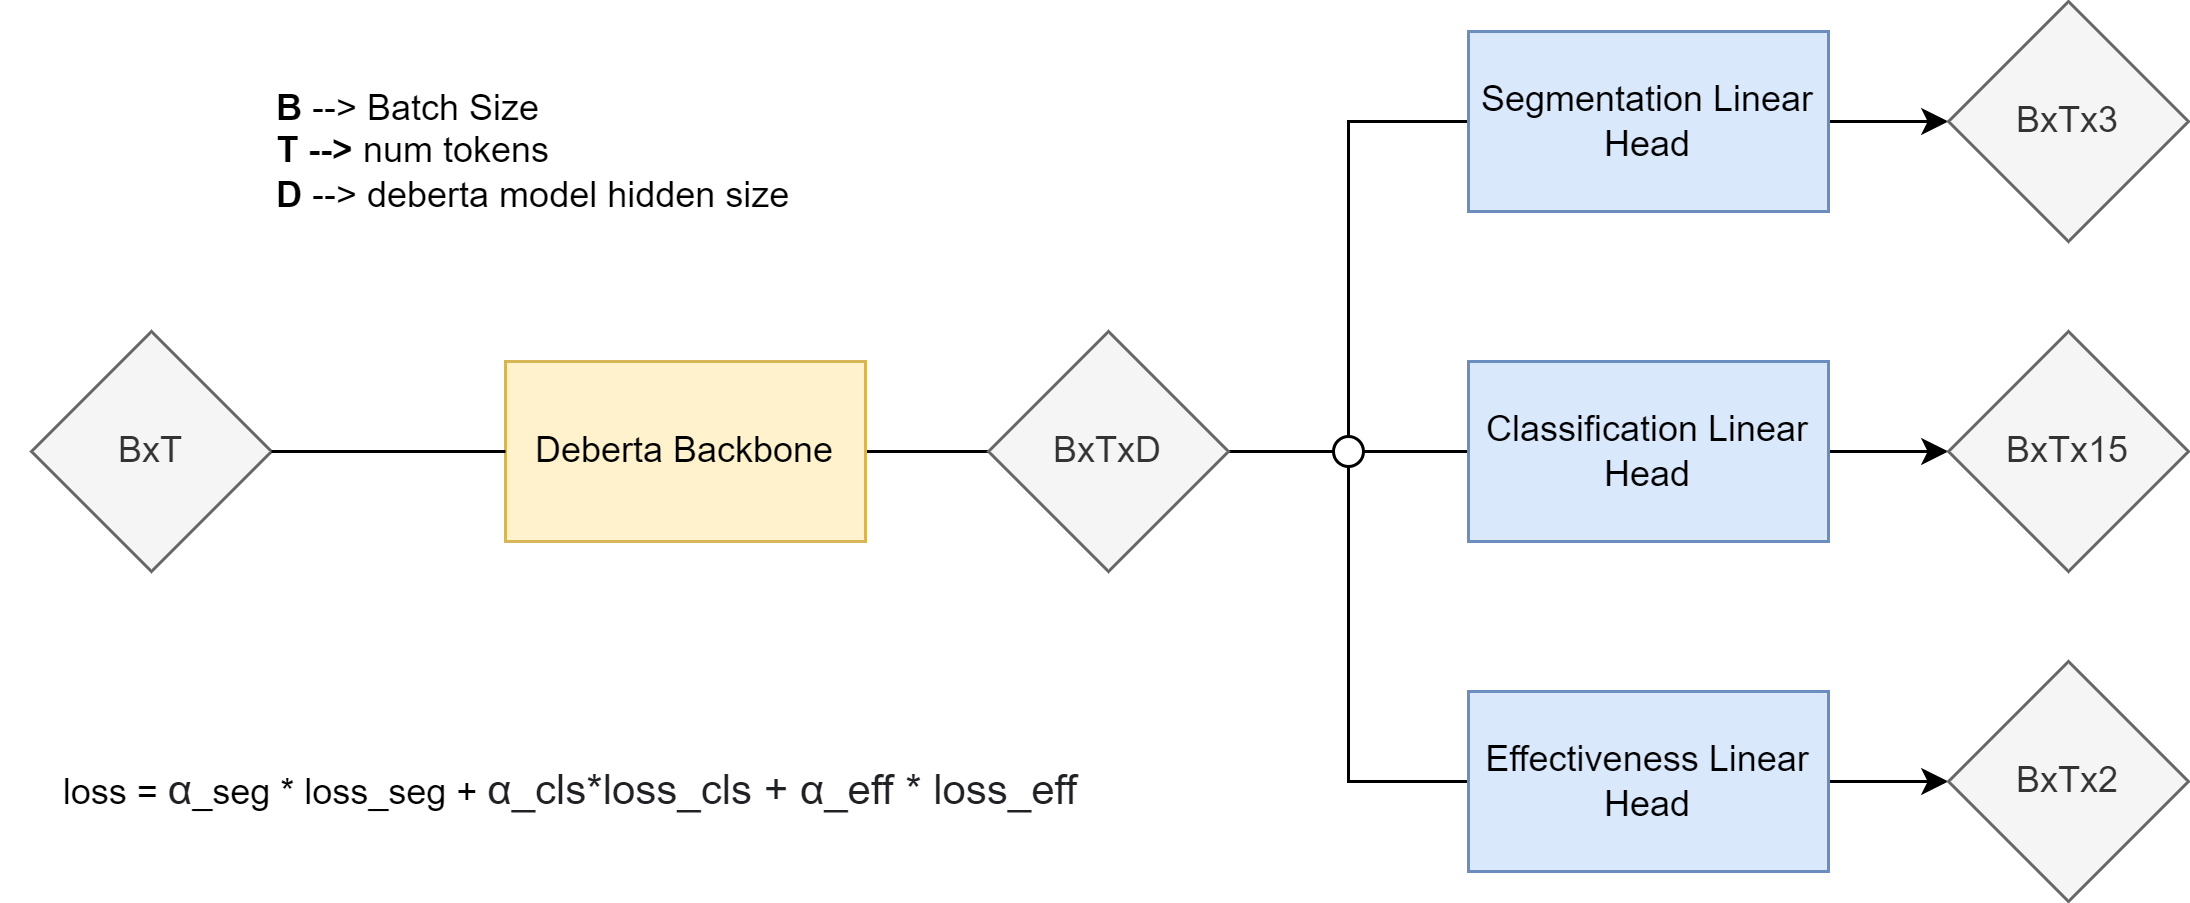

The diagram above was exported from draw.io. Its source (the exported page's mxGraphModel, read from the mxfile embedded in the PNG):
<mxGraphModel dx="1434" dy="780" grid="1" gridSize="10" guides="1" tooltips="1" connect="1" arrows="1" fold="1" page="1" pageScale="1" pageWidth="827" pageHeight="1169" math="0" shadow="0">
  <root>
    <mxCell id="0" />
    <mxCell id="1" parent="0" />
    <mxCell id="-hsweRo4J9MIUYTdC7bI-7" style="edgeStyle=orthogonalEdgeStyle;rounded=0;orthogonalLoop=1;jettySize=auto;html=1;entryX=0;entryY=0.5;entryDx=0;entryDy=0;" parent="1" source="-hsweRo4J9MIUYTdC7bI-3" target="-hsweRo4J9MIUYTdC7bI-17" edge="1">
      <mxGeometry relative="1" as="geometry">
        <Array as="points">
          <mxPoint x="520" y="360" />
          <mxPoint x="520" y="250" />
        </Array>
      </mxGeometry>
    </mxCell>
    <mxCell id="-hsweRo4J9MIUYTdC7bI-9" style="edgeStyle=orthogonalEdgeStyle;rounded=0;orthogonalLoop=1;jettySize=auto;html=1;entryX=0;entryY=0.5;entryDx=0;entryDy=0;" parent="1" source="-hsweRo4J9MIUYTdC7bI-3" target="-hsweRo4J9MIUYTdC7bI-19" edge="1">
      <mxGeometry relative="1" as="geometry">
        <Array as="points">
          <mxPoint x="520" y="360" />
          <mxPoint x="520" y="470" />
        </Array>
      </mxGeometry>
    </mxCell>
    <mxCell id="-hsweRo4J9MIUYTdC7bI-10" style="edgeStyle=orthogonalEdgeStyle;rounded=0;orthogonalLoop=1;jettySize=auto;html=1;entryX=0;entryY=0.5;entryDx=0;entryDy=0;" parent="1" source="-hsweRo4J9MIUYTdC7bI-3" target="-hsweRo4J9MIUYTdC7bI-18" edge="1">
      <mxGeometry relative="1" as="geometry" />
    </mxCell>
    <mxCell id="-hsweRo4J9MIUYTdC7bI-3" value="Deberta Backbone" style="rounded=0;whiteSpace=wrap;html=1;fillColor=#fff2cc;strokeColor=#d6b656;" parent="1" vertex="1">
      <mxGeometry x="239" y="330" width="120" height="60" as="geometry" />
    </mxCell>
    <mxCell id="-hsweRo4J9MIUYTdC7bI-4" value="Segmentation Linear Head" style="rounded=0;whiteSpace=wrap;html=1;fillColor=#dae8fc;strokeColor=#6c8ebf;" parent="1" vertex="1">
      <mxGeometry x="560" y="220" width="120" height="60" as="geometry" />
    </mxCell>
    <mxCell id="-hsweRo4J9MIUYTdC7bI-5" value="Classification Linear Head" style="rounded=0;whiteSpace=wrap;html=1;fillColor=#dae8fc;strokeColor=#6c8ebf;" parent="1" vertex="1">
      <mxGeometry x="560" y="330" width="120" height="60" as="geometry" />
    </mxCell>
    <mxCell id="-hsweRo4J9MIUYTdC7bI-6" value="Effectiveness Linear Head" style="rounded=0;whiteSpace=wrap;html=1;fillColor=#dae8fc;strokeColor=#6c8ebf;" parent="1" vertex="1">
      <mxGeometry x="560" y="440" width="120" height="60" as="geometry" />
    </mxCell>
    <mxCell id="-hsweRo4J9MIUYTdC7bI-11" value="BxT" style="rhombus;whiteSpace=wrap;html=1;fillColor=#f5f5f5;fontColor=#333333;strokeColor=#666666;" parent="1" vertex="1">
      <mxGeometry x="81" y="320" width="80" height="80" as="geometry" />
    </mxCell>
    <mxCell id="-hsweRo4J9MIUYTdC7bI-14" value="&lt;b&gt;B&lt;/b&gt;&amp;nbsp;--&amp;gt; Batch Size&lt;div&gt;&lt;b&gt;T --&amp;gt;&lt;/b&gt;&amp;nbsp;num tokens&lt;/div&gt;&lt;div&gt;&lt;b&gt;D&lt;/b&gt;&amp;nbsp;--&amp;gt; deberta model hidden size&lt;/div&gt;" style="text;html=1;align=left;verticalAlign=middle;whiteSpace=wrap;rounded=0;" parent="1" vertex="1">
      <mxGeometry x="161" y="210" width="199" height="100" as="geometry" />
    </mxCell>
    <mxCell id="-hsweRo4J9MIUYTdC7bI-16" value="BxTxD" style="rhombus;whiteSpace=wrap;html=1;fillColor=#f5f5f5;fontColor=#333333;strokeColor=#666666;" parent="1" vertex="1">
      <mxGeometry x="400" y="320" width="80" height="80" as="geometry" />
    </mxCell>
    <mxCell id="-hsweRo4J9MIUYTdC7bI-17" value="BxTx3" style="rhombus;whiteSpace=wrap;html=1;fillColor=#f5f5f5;fontColor=#333333;strokeColor=#666666;" parent="1" vertex="1">
      <mxGeometry x="720" y="210" width="80" height="80" as="geometry" />
    </mxCell>
    <mxCell id="-hsweRo4J9MIUYTdC7bI-18" value="BxTx15" style="rhombus;whiteSpace=wrap;html=1;fillColor=#f5f5f5;fontColor=#333333;strokeColor=#666666;" parent="1" vertex="1">
      <mxGeometry x="720" y="320" width="80" height="80" as="geometry" />
    </mxCell>
    <mxCell id="-hsweRo4J9MIUYTdC7bI-19" value="BxTx2" style="rhombus;whiteSpace=wrap;html=1;fillColor=#f5f5f5;fontColor=#333333;strokeColor=#666666;" parent="1" vertex="1">
      <mxGeometry x="720" y="430" width="80" height="80" as="geometry" />
    </mxCell>
    <mxCell id="-hsweRo4J9MIUYTdC7bI-22" value="" style="endArrow=none;html=1;rounded=0;entryX=0;entryY=0.5;entryDx=0;entryDy=0;" parent="1" target="-hsweRo4J9MIUYTdC7bI-3" edge="1">
      <mxGeometry width="50" height="50" relative="1" as="geometry">
        <mxPoint x="161" y="360" as="sourcePoint" />
        <mxPoint x="230" y="360" as="targetPoint" />
      </mxGeometry>
    </mxCell>
    <mxCell id="-hsweRo4J9MIUYTdC7bI-23" value="" style="verticalLabelPosition=bottom;verticalAlign=top;html=1;shape=mxgraph.basic.donut;dx=5;" parent="1" vertex="1">
      <mxGeometry x="515" y="355" width="10" height="10" as="geometry" />
    </mxCell>
    <mxCell id="8WkilmbjeWwN_fT7Zx4m-1" value="loss =&amp;nbsp;&lt;span style=&quot;color: rgb(32, 33, 36); font-family: Arial, sans-serif; font-size: 14px; text-align: start; background-color: rgb(255, 255, 255);&quot;&gt;α&lt;/span&gt;_seg * loss_seg +&amp;nbsp;&lt;span style=&quot;color: rgb(32, 33, 36); font-family: Arial, sans-serif; font-size: 14px; text-align: start; background-color: rgb(255, 255, 255);&quot;&gt;α_cls*loss_cls +&amp;nbsp;&lt;/span&gt;&lt;span style=&quot;color: rgb(32, 33, 36); font-family: Arial, sans-serif; font-size: 14px; text-align: start; background-color: rgb(255, 255, 255);&quot;&gt;α_eff * loss_eff&lt;/span&gt;" style="text;html=1;align=center;verticalAlign=middle;whiteSpace=wrap;rounded=0;" vertex="1" parent="1">
      <mxGeometry x="70.5" y="445" width="380" height="55" as="geometry" />
    </mxCell>
  </root>
</mxGraphModel>